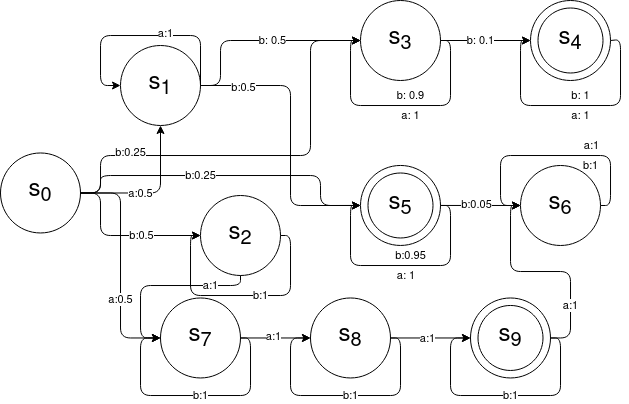

The diagram above was exported from draw.io. Its source (the exported page's mxGraphModel, read from the mxfile embedded in the PNG):
<mxGraphModel dx="1185" dy="657" grid="1" gridSize="10" guides="1" tooltips="1" connect="1" arrows="1" fold="1" page="1" pageScale="1" pageWidth="827" pageHeight="1169" math="0" shadow="0">
  <root>
    <mxCell id="0" />
    <mxCell id="1" parent="0" />
    <mxCell id="2" style="edgeStyle=orthogonalEdgeStyle;rounded=1;orthogonalLoop=1;jettySize=auto;html=1;curved=0;exitX=1;exitY=0.5;exitDx=0;exitDy=0;" edge="1" source="6" target="8" parent="1">
      <mxGeometry relative="1" as="geometry">
        <Array as="points">
          <mxPoint x="1140" y="670" />
          <mxPoint x="1140" y="625" />
        </Array>
      </mxGeometry>
    </mxCell>
    <mxCell id="3" value="b: 0.5" style="edgeLabel;html=1;align=center;verticalAlign=middle;resizable=0;points=[];" vertex="1" connectable="0" parent="2">
      <mxGeometry x="0.1356" relative="1" as="geometry">
        <mxPoint as="offset" />
      </mxGeometry>
    </mxCell>
    <mxCell id="4" style="edgeStyle=orthogonalEdgeStyle;rounded=1;orthogonalLoop=1;jettySize=auto;html=1;curved=0;entryX=0;entryY=0.5;entryDx=0;entryDy=0;exitX=1;exitY=0.5;exitDx=0;exitDy=0;" edge="1" source="6" target="10" parent="1">
      <mxGeometry relative="1" as="geometry">
        <Array as="points">
          <mxPoint x="1210" y="670" />
          <mxPoint x="1210" y="790" />
        </Array>
      </mxGeometry>
    </mxCell>
    <mxCell id="5" value="b:0.5" style="edgeLabel;html=1;align=center;verticalAlign=middle;resizable=0;points=[];" vertex="1" connectable="0" parent="4">
      <mxGeometry x="-0.6921" y="-2" relative="1" as="geometry">
        <mxPoint as="offset" />
      </mxGeometry>
    </mxCell>
    <mxCell id="6" value="&lt;font style=&quot;font-size: 24px;&quot;&gt;s&lt;sub&gt;1&lt;/sub&gt;&lt;/font&gt;" style="ellipse;whiteSpace=wrap;html=1;aspect=fixed;fillColor=none;" vertex="1" parent="1">
      <mxGeometry x="1040" y="630" width="80" height="80" as="geometry" />
    </mxCell>
    <mxCell id="7" style="edgeStyle=orthogonalEdgeStyle;rounded=1;orthogonalLoop=1;jettySize=auto;html=1;entryX=0;entryY=0.5;entryDx=0;entryDy=0;curved=0;" edge="1" source="8" target="11" parent="1">
      <mxGeometry relative="1" as="geometry" />
    </mxCell>
    <mxCell id="8" value="&lt;font style=&quot;font-size: 24px;&quot;&gt;s&lt;sub&gt;3&lt;/sub&gt;&lt;/font&gt;" style="ellipse;whiteSpace=wrap;html=1;aspect=fixed;fillColor=none;" vertex="1" parent="1">
      <mxGeometry x="1280" y="585" width="80" height="80" as="geometry" />
    </mxCell>
    <mxCell id="9" style="edgeStyle=orthogonalEdgeStyle;rounded=0;orthogonalLoop=1;jettySize=auto;html=1;exitX=1;exitY=0.5;exitDx=0;exitDy=0;entryX=0;entryY=0.5;entryDx=0;entryDy=0;" edge="1" source="10" target="39" parent="1">
      <mxGeometry relative="1" as="geometry" />
    </mxCell>
    <mxCell id="10" value="&lt;font style=&quot;font-size: 24px;&quot;&gt;s&lt;sub&gt;5&lt;/sub&gt;&lt;/font&gt;" style="ellipse;whiteSpace=wrap;html=1;aspect=fixed;fillColor=none;" vertex="1" parent="1">
      <mxGeometry x="1280" y="749.96" width="80" height="80" as="geometry" />
    </mxCell>
    <mxCell id="11" value="&lt;font style=&quot;font-size: 24px;&quot;&gt;s&lt;sub&gt;4&lt;/sub&gt;&lt;/font&gt;" style="ellipse;whiteSpace=wrap;html=1;aspect=fixed;fillColor=none;" vertex="1" parent="1">
      <mxGeometry x="1450" y="585" width="80" height="80" as="geometry" />
    </mxCell>
    <mxCell id="12" style="edgeStyle=orthogonalEdgeStyle;rounded=1;orthogonalLoop=1;jettySize=auto;html=1;entryX=0;entryY=0.5;entryDx=0;entryDy=0;exitX=1;exitY=0.5;exitDx=0;exitDy=0;curved=0;" edge="1" source="11" target="11" parent="1">
      <mxGeometry relative="1" as="geometry">
        <Array as="points">
          <mxPoint x="1530" y="624" />
          <mxPoint x="1540" y="624" />
          <mxPoint x="1540" y="690" />
          <mxPoint x="1440" y="690" />
          <mxPoint x="1440" y="625" />
        </Array>
      </mxGeometry>
    </mxCell>
    <mxCell id="13" style="edgeStyle=orthogonalEdgeStyle;rounded=1;orthogonalLoop=1;jettySize=auto;html=1;exitX=1;exitY=0.5;exitDx=0;exitDy=0;entryX=0;entryY=0.5;entryDx=0;entryDy=0;curved=0;" edge="1" source="8" target="8" parent="1">
      <mxGeometry relative="1" as="geometry">
        <Array as="points">
          <mxPoint x="1370" y="625" />
          <mxPoint x="1370" y="690" />
          <mxPoint x="1270" y="690" />
          <mxPoint x="1270" y="625" />
        </Array>
      </mxGeometry>
    </mxCell>
    <mxCell id="14" value="b: 0.9" style="edgeLabel;html=1;align=center;verticalAlign=middle;resizable=0;points=[];" vertex="1" connectable="0" parent="13">
      <mxGeometry x="0.0024" relative="1" as="geometry">
        <mxPoint x="10" y="-10" as="offset" />
      </mxGeometry>
    </mxCell>
    <mxCell id="15" style="edgeStyle=orthogonalEdgeStyle;rounded=0;orthogonalLoop=1;jettySize=auto;html=1;entryX=0;entryY=0.5;entryDx=0;entryDy=0;" edge="1" source="17" target="20" parent="1">
      <mxGeometry relative="1" as="geometry" />
    </mxCell>
    <mxCell id="16" value="a:1" style="edgeLabel;html=1;align=center;verticalAlign=middle;resizable=0;points=[];" vertex="1" connectable="0" parent="15">
      <mxGeometry x="-0.064" y="2" relative="1" as="geometry">
        <mxPoint as="offset" />
      </mxGeometry>
    </mxCell>
    <mxCell id="17" value="&lt;font style=&quot;font-size: 24px;&quot;&gt;s&lt;sub&gt;7&lt;/sub&gt;&lt;/font&gt;" style="ellipse;whiteSpace=wrap;html=1;aspect=fixed;fillColor=none;" vertex="1" parent="1">
      <mxGeometry x="1080" y="882.47" width="80" height="80" as="geometry" />
    </mxCell>
    <mxCell id="18" style="edgeStyle=orthogonalEdgeStyle;rounded=0;orthogonalLoop=1;jettySize=auto;html=1;entryX=0;entryY=0.5;entryDx=0;entryDy=0;" edge="1" source="20" target="22" parent="1">
      <mxGeometry relative="1" as="geometry" />
    </mxCell>
    <mxCell id="19" value="a:1" style="edgeLabel;html=1;align=center;verticalAlign=middle;resizable=0;points=[];" vertex="1" connectable="0" parent="18">
      <mxGeometry x="-0.069" relative="1" as="geometry">
        <mxPoint as="offset" />
      </mxGeometry>
    </mxCell>
    <mxCell id="20" value="&lt;font style=&quot;font-size: 24px;&quot;&gt;s&lt;sub&gt;8&lt;/sub&gt;&lt;/font&gt;" style="ellipse;whiteSpace=wrap;html=1;aspect=fixed;fillColor=none;" vertex="1" parent="1">
      <mxGeometry x="1230" y="882.47" width="80" height="80" as="geometry" />
    </mxCell>
    <mxCell id="21" style="edgeStyle=orthogonalEdgeStyle;rounded=1;orthogonalLoop=1;jettySize=auto;html=1;exitX=1;exitY=0.5;exitDx=0;exitDy=0;entryX=0;entryY=0.5;entryDx=0;entryDy=0;curved=0;" edge="1" source="22" target="39" parent="1">
      <mxGeometry relative="1" as="geometry">
        <Array as="points">
          <mxPoint x="1490" y="923" />
          <mxPoint x="1490" y="856" />
          <mxPoint x="1430" y="856" />
          <mxPoint x="1430" y="790" />
        </Array>
      </mxGeometry>
    </mxCell>
    <mxCell id="22" value="&lt;font style=&quot;font-size: 24px;&quot;&gt;s&lt;sub&gt;9&lt;/sub&gt;&lt;/font&gt;" style="ellipse;whiteSpace=wrap;html=1;aspect=fixed;fillColor=none;" vertex="1" parent="1">
      <mxGeometry x="1390" y="882.4700000000001" width="80" height="80" as="geometry" />
    </mxCell>
    <mxCell id="23" style="edgeStyle=orthogonalEdgeStyle;rounded=1;orthogonalLoop=1;jettySize=auto;html=1;exitX=1;exitY=0.5;exitDx=0;exitDy=0;entryX=0;entryY=0.5;entryDx=0;entryDy=0;curved=0;" edge="1" source="17" target="17" parent="1">
      <mxGeometry relative="1" as="geometry">
        <Array as="points">
          <mxPoint x="1170" y="923" />
          <mxPoint x="1170" y="980" />
          <mxPoint x="1060" y="980" />
          <mxPoint x="1060" y="923" />
        </Array>
      </mxGeometry>
    </mxCell>
    <mxCell id="24" style="edgeStyle=orthogonalEdgeStyle;rounded=1;orthogonalLoop=1;jettySize=auto;html=1;exitX=1;exitY=0.5;exitDx=0;exitDy=0;entryX=0;entryY=0.5;entryDx=0;entryDy=0;curved=0;" edge="1" source="20" target="20" parent="1">
      <mxGeometry relative="1" as="geometry">
        <Array as="points">
          <mxPoint x="1320" y="923" />
          <mxPoint x="1320" y="980" />
          <mxPoint x="1210" y="980" />
          <mxPoint x="1210" y="923" />
        </Array>
      </mxGeometry>
    </mxCell>
    <mxCell id="25" style="edgeStyle=orthogonalEdgeStyle;rounded=1;orthogonalLoop=1;jettySize=auto;html=1;exitX=1;exitY=0.5;exitDx=0;exitDy=0;entryX=0;entryY=0.5;entryDx=0;entryDy=0;curved=0;" edge="1" source="22" target="22" parent="1">
      <mxGeometry relative="1" as="geometry">
        <Array as="points">
          <mxPoint x="1480" y="923" />
          <mxPoint x="1480" y="980" />
          <mxPoint x="1370" y="980" />
          <mxPoint x="1370" y="923" />
        </Array>
      </mxGeometry>
    </mxCell>
    <mxCell id="26" style="edgeStyle=orthogonalEdgeStyle;rounded=1;orthogonalLoop=1;jettySize=auto;html=1;entryX=0;entryY=0.5;entryDx=0;entryDy=0;curved=0;" edge="1" source="27" target="17" parent="1">
      <mxGeometry relative="1" as="geometry">
        <Array as="points">
          <mxPoint x="1160" y="870" />
          <mxPoint x="1060" y="870" />
          <mxPoint x="1060" y="923" />
        </Array>
      </mxGeometry>
    </mxCell>
    <mxCell id="27" value="&lt;font style=&quot;font-size: 24px;&quot;&gt;s&lt;sub&gt;2&lt;/sub&gt;&lt;/font&gt;" style="ellipse;whiteSpace=wrap;html=1;aspect=fixed;fillColor=none;" vertex="1" parent="1">
      <mxGeometry x="1120" y="780" width="80" height="80" as="geometry" />
    </mxCell>
    <mxCell id="28" style="edgeStyle=orthogonalEdgeStyle;rounded=1;orthogonalLoop=1;jettySize=auto;html=1;entryX=0;entryY=0.5;entryDx=0;entryDy=0;curved=0;" edge="1" source="37" target="17" parent="1">
      <mxGeometry relative="1" as="geometry" />
    </mxCell>
    <mxCell id="29" value="a:0.5" style="edgeLabel;html=1;align=center;verticalAlign=middle;resizable=0;points=[];" vertex="1" connectable="0" parent="28">
      <mxGeometry x="0.2989" relative="1" as="geometry">
        <mxPoint as="offset" />
      </mxGeometry>
    </mxCell>
    <mxCell id="30" style="edgeStyle=orthogonalEdgeStyle;rounded=1;orthogonalLoop=1;jettySize=auto;html=1;exitX=1;exitY=0.5;exitDx=0;exitDy=0;curved=0;" edge="1" source="37" target="6" parent="1">
      <mxGeometry relative="1" as="geometry" />
    </mxCell>
    <mxCell id="31" value="&lt;div&gt;a:0.5&lt;/div&gt;" style="edgeLabel;html=1;align=center;verticalAlign=middle;resizable=0;points=[];" vertex="1" connectable="0" parent="30">
      <mxGeometry x="0.0262" y="1" relative="1" as="geometry">
        <mxPoint x="-16" y="1" as="offset" />
      </mxGeometry>
    </mxCell>
    <mxCell id="32" style="edgeStyle=orthogonalEdgeStyle;rounded=1;orthogonalLoop=1;jettySize=auto;html=1;exitX=1;exitY=0.5;exitDx=0;exitDy=0;entryX=0;entryY=0.5;entryDx=0;entryDy=0;curved=0;" edge="1" source="37" target="27" parent="1">
      <mxGeometry relative="1" as="geometry">
        <Array as="points">
          <mxPoint x="1020" y="777" />
          <mxPoint x="1020" y="820" />
        </Array>
      </mxGeometry>
    </mxCell>
    <mxCell id="33" value="b:0.5" style="edgeLabel;html=1;align=center;verticalAlign=middle;resizable=0;points=[];" vertex="1" connectable="0" parent="32">
      <mxGeometry x="0.2321" y="-3" relative="1" as="geometry">
        <mxPoint x="3" y="-3" as="offset" />
      </mxGeometry>
    </mxCell>
    <mxCell id="34" style="edgeStyle=orthogonalEdgeStyle;rounded=1;orthogonalLoop=1;jettySize=auto;html=1;exitX=1;exitY=0.5;exitDx=0;exitDy=0;entryX=0;entryY=0.5;entryDx=0;entryDy=0;curved=0;" edge="1" source="37" target="8" parent="1">
      <mxGeometry relative="1" as="geometry">
        <Array as="points">
          <mxPoint x="1020" y="777" />
          <mxPoint x="1020" y="740" />
          <mxPoint x="1230" y="740" />
          <mxPoint x="1230" y="625" />
        </Array>
      </mxGeometry>
    </mxCell>
    <mxCell id="35" value="&lt;div&gt;b:0.25&lt;/div&gt;" style="edgeLabel;html=1;align=center;verticalAlign=middle;resizable=0;points=[];" vertex="1" connectable="0" parent="34">
      <mxGeometry x="-0.6531" y="2" relative="1" as="geometry">
        <mxPoint x="12" y="-1" as="offset" />
      </mxGeometry>
    </mxCell>
    <mxCell id="36" style="edgeStyle=orthogonalEdgeStyle;rounded=1;orthogonalLoop=1;jettySize=auto;html=1;exitX=1;exitY=0.5;exitDx=0;exitDy=0;entryX=0;entryY=0.5;entryDx=0;entryDy=0;curved=0;" edge="1" source="37" target="10" parent="1">
      <mxGeometry relative="1" as="geometry">
        <Array as="points">
          <mxPoint x="1020" y="777" />
          <mxPoint x="1020" y="760" />
          <mxPoint x="1240" y="760" />
          <mxPoint x="1240" y="790" />
        </Array>
      </mxGeometry>
    </mxCell>
    <mxCell id="37" value="&lt;font style=&quot;font-size: 24px;&quot;&gt;s&lt;sub&gt;0&lt;/sub&gt;&lt;/font&gt;" style="ellipse;whiteSpace=wrap;html=1;aspect=fixed;fillColor=none;" vertex="1" parent="1">
      <mxGeometry x="920" y="737.47" width="80" height="80" as="geometry" />
    </mxCell>
    <mxCell id="38" value="&lt;div&gt;b:0.25&lt;/div&gt;" style="edgeLabel;html=1;align=center;verticalAlign=middle;resizable=0;points=[];" vertex="1" connectable="0" parent="1">
      <mxGeometry x="1120.0041338614749" y="760.004482758621" as="geometry" />
    </mxCell>
    <mxCell id="39" value="&lt;font style=&quot;font-size: 24px;&quot;&gt;s&lt;sub&gt;6&lt;/sub&gt;&lt;/font&gt;" style="ellipse;whiteSpace=wrap;html=1;aspect=fixed;fillColor=none;" vertex="1" parent="1">
      <mxGeometry x="1440" y="749.9900000000001" width="80" height="80" as="geometry" />
    </mxCell>
    <mxCell id="40" value="" style="ellipse;whiteSpace=wrap;html=1;aspect=fixed;fillColor=none;" vertex="1" parent="1">
      <mxGeometry x="1457.5" y="592.5" width="65" height="65" as="geometry" />
    </mxCell>
    <mxCell id="41" value="" style="ellipse;whiteSpace=wrap;html=1;aspect=fixed;fillColor=none;" vertex="1" parent="1">
      <mxGeometry x="1287.5" y="757.49" width="65" height="65" as="geometry" />
    </mxCell>
    <mxCell id="42" value="" style="ellipse;whiteSpace=wrap;html=1;aspect=fixed;fillColor=none;" vertex="1" parent="1">
      <mxGeometry x="1397.5" y="889.97" width="65" height="65" as="geometry" />
    </mxCell>
    <mxCell id="43" value="b:1" style="edgeLabel;html=1;align=center;verticalAlign=middle;resizable=0;points=[];" vertex="1" connectable="0" parent="1">
      <mxGeometry x="1120" y="979.999968749988" as="geometry" />
    </mxCell>
    <mxCell id="44" value="b:1" style="edgeLabel;html=1;align=center;verticalAlign=middle;resizable=0;points=[];" vertex="1" connectable="0" parent="1">
      <mxGeometry x="1270" y="979.999968749988" as="geometry" />
    </mxCell>
    <mxCell id="45" value="b:1" style="edgeLabel;html=1;align=center;verticalAlign=middle;resizable=0;points=[];" vertex="1" connectable="0" parent="1">
      <mxGeometry x="1430" y="979.999968749988" as="geometry" />
    </mxCell>
    <mxCell id="46" value="a:1" style="edgeLabel;html=1;align=center;verticalAlign=middle;resizable=0;points=[];" vertex="1" connectable="0" parent="1">
      <mxGeometry x="1489.9999999999998" y="890.0000000000002" as="geometry" />
    </mxCell>
    <mxCell id="47" value="b:0.05" style="edgeLabel;html=1;align=center;verticalAlign=middle;resizable=0;points=[];" vertex="1" connectable="0" parent="1">
      <mxGeometry x="1397.4999999999998" y="789.9600000000003" as="geometry">
        <mxPoint x="-2" y="-1" as="offset" />
      </mxGeometry>
    </mxCell>
    <mxCell id="48" value="b: 0.1" style="edgeLabel;html=1;align=center;verticalAlign=middle;resizable=0;points=[];" vertex="1" connectable="0" parent="1">
      <mxGeometry x="1400.0000000000002" y="625" as="geometry" />
    </mxCell>
    <mxCell id="49" value="a: 1" style="edgeLabel;html=1;align=center;verticalAlign=middle;resizable=0;points=[];" vertex="1" connectable="0" parent="1">
      <mxGeometry x="1330.0000000000002" y="700" as="geometry" />
    </mxCell>
    <mxCell id="50" value="a: 1" style="edgeLabel;html=1;align=center;verticalAlign=middle;resizable=0;points=[];" vertex="1" connectable="0" parent="1">
      <mxGeometry x="1500.0000000000002" y="700" as="geometry" />
    </mxCell>
    <mxCell id="51" value="b: 1" style="edgeLabel;html=1;align=center;verticalAlign=middle;resizable=0;points=[];" vertex="1" connectable="0" parent="1">
      <mxGeometry x="1500.0000000000002" y="679.97" as="geometry" />
    </mxCell>
    <mxCell id="52" value="a:1" style="edgeLabel;html=1;align=center;verticalAlign=middle;resizable=0;points=[];" vertex="1" connectable="0" parent="1">
      <mxGeometry x="1130" y="869.999968749988" as="geometry" />
    </mxCell>
    <mxCell id="53" style="edgeStyle=orthogonalEdgeStyle;rounded=1;orthogonalLoop=1;jettySize=auto;html=1;exitX=1;exitY=0.5;exitDx=0;exitDy=0;entryX=0;entryY=0.5;entryDx=0;entryDy=0;curved=0;" edge="1" source="10" target="10" parent="1">
      <mxGeometry relative="1" as="geometry">
        <Array as="points">
          <mxPoint x="1370" y="790" />
          <mxPoint x="1370" y="850" />
          <mxPoint x="1270" y="850" />
          <mxPoint x="1270" y="790" />
        </Array>
      </mxGeometry>
    </mxCell>
    <mxCell id="54" value="b:0.95" style="edgeLabel;html=1;align=center;verticalAlign=middle;resizable=0;points=[];" vertex="1" connectable="0" parent="1">
      <mxGeometry x="1329.9999999999998" y="840.0000000000002" as="geometry" />
    </mxCell>
    <mxCell id="55" value="a: 1&amp;nbsp;&amp;nbsp;&amp;nbsp; " style="edgeLabel;html=1;align=center;verticalAlign=middle;resizable=0;points=[];" vertex="1" connectable="0" parent="1">
      <mxGeometry x="1329.9999999999998" y="860.0000000000002" as="geometry" />
    </mxCell>
    <mxCell id="56" style="edgeStyle=orthogonalEdgeStyle;rounded=1;orthogonalLoop=1;jettySize=auto;html=1;exitX=1;exitY=0.5;exitDx=0;exitDy=0;entryX=0;entryY=0.5;entryDx=0;entryDy=0;curved=0;" edge="1" source="39" target="39" parent="1">
      <mxGeometry relative="1" as="geometry">
        <Array as="points">
          <mxPoint x="1530" y="790" />
          <mxPoint x="1530" y="740" />
          <mxPoint x="1420" y="740" />
          <mxPoint x="1420" y="790" />
        </Array>
      </mxGeometry>
    </mxCell>
    <mxCell id="57" value="a:1" style="edgeLabel;html=1;align=center;verticalAlign=middle;resizable=0;points=[];" vertex="1" connectable="0" parent="56">
      <mxGeometry x="-0.0286" relative="1" as="geometry">
        <mxPoint x="37" y="-10" as="offset" />
      </mxGeometry>
    </mxCell>
    <mxCell id="58" value="b:1" style="edgeLabel;html=1;align=center;verticalAlign=middle;resizable=0;points=[];" vertex="1" connectable="0" parent="1">
      <mxGeometry x="1510.003338333332" y="749.96" as="geometry" />
    </mxCell>
    <mxCell id="59" style="edgeStyle=orthogonalEdgeStyle;rounded=1;orthogonalLoop=1;jettySize=auto;html=1;entryX=0;entryY=0.5;entryDx=0;entryDy=0;exitX=1;exitY=0.5;exitDx=0;exitDy=0;curved=0;" edge="1" source="6" target="6" parent="1">
      <mxGeometry relative="1" as="geometry">
        <Array as="points">
          <mxPoint x="1120" y="620" />
          <mxPoint x="1020" y="620" />
          <mxPoint x="1020" y="670" />
        </Array>
      </mxGeometry>
    </mxCell>
    <mxCell id="60" value="a:1" style="edgeLabel;html=1;align=center;verticalAlign=middle;resizable=0;points=[];" vertex="1" connectable="0" parent="59">
      <mxGeometry x="-0.226" y="-2" relative="1" as="geometry">
        <mxPoint as="offset" />
      </mxGeometry>
    </mxCell>
    <mxCell id="61" style="edgeStyle=orthogonalEdgeStyle;rounded=1;orthogonalLoop=1;jettySize=auto;html=1;exitX=1;exitY=0.5;exitDx=0;exitDy=0;entryX=0;entryY=0.5;entryDx=0;entryDy=0;curved=0;" edge="1" source="27" target="27" parent="1">
      <mxGeometry relative="1" as="geometry">
        <Array as="points">
          <mxPoint x="1210" y="820" />
          <mxPoint x="1210" y="880" />
          <mxPoint x="1110" y="880" />
          <mxPoint x="1110" y="820" />
        </Array>
      </mxGeometry>
    </mxCell>
    <mxCell id="62" value="b:1" style="edgeLabel;html=1;align=center;verticalAlign=middle;resizable=0;points=[];" vertex="1" connectable="0" parent="1">
      <mxGeometry x="1180.0037371373191" y="880.03" as="geometry" />
    </mxCell>
  </root>
</mxGraphModel>